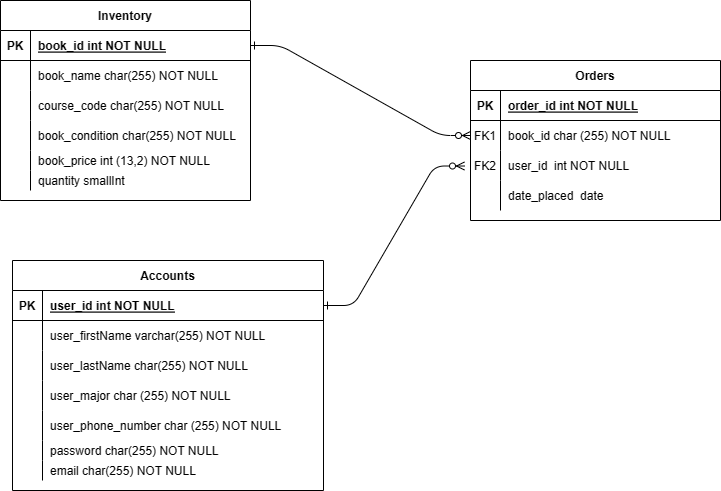

The diagram above was exported from draw.io. Its source (the exported page's mxGraphModel, read from the mxfile embedded in the PNG):
<mxGraphModel dx="1724" dy="630" grid="1" gridSize="10" guides="1" tooltips="1" connect="1" arrows="1" fold="1" page="1" pageScale="1" pageWidth="850" pageHeight="1100" background="#ffffff" math="0" shadow="0" extFonts="Permanent Marker^https://fonts.googleapis.com/css?family=Permanent+Marker">
  <root>
    <mxCell id="0" />
    <mxCell id="1" parent="0" />
    <mxCell id="C-vyLk0tnHw3VtMMgP7b-1" value="" style="edgeStyle=entityRelationEdgeStyle;endArrow=ERzeroToMany;startArrow=ERone;endFill=1;startFill=0;" parent="1" source="C-vyLk0tnHw3VtMMgP7b-24" target="C-vyLk0tnHw3VtMMgP7b-6" edge="1">
      <mxGeometry width="100" height="100" relative="1" as="geometry">
        <mxPoint x="340" y="720" as="sourcePoint" />
        <mxPoint x="440" y="620" as="targetPoint" />
      </mxGeometry>
    </mxCell>
    <mxCell id="C-vyLk0tnHw3VtMMgP7b-2" value="Orders" style="shape=table;startSize=30;container=1;collapsible=1;childLayout=tableLayout;fixedRows=1;rowLines=0;fontStyle=1;align=center;resizeLast=1;" parent="1" vertex="1">
      <mxGeometry x="450" y="120" width="250" height="160" as="geometry" />
    </mxCell>
    <mxCell id="C-vyLk0tnHw3VtMMgP7b-3" value="" style="shape=partialRectangle;collapsible=0;dropTarget=0;pointerEvents=0;fillColor=none;points=[[0,0.5],[1,0.5]];portConstraint=eastwest;top=0;left=0;right=0;bottom=1;" parent="C-vyLk0tnHw3VtMMgP7b-2" vertex="1">
      <mxGeometry y="30" width="250" height="30" as="geometry" />
    </mxCell>
    <mxCell id="C-vyLk0tnHw3VtMMgP7b-4" value="PK" style="shape=partialRectangle;overflow=hidden;connectable=0;fillColor=none;top=0;left=0;bottom=0;right=0;fontStyle=1;" parent="C-vyLk0tnHw3VtMMgP7b-3" vertex="1">
      <mxGeometry width="30" height="30" as="geometry">
        <mxRectangle width="30" height="30" as="alternateBounds" />
      </mxGeometry>
    </mxCell>
    <mxCell id="C-vyLk0tnHw3VtMMgP7b-5" value="order_id int NOT NULL " style="shape=partialRectangle;overflow=hidden;connectable=0;fillColor=none;top=0;left=0;bottom=0;right=0;align=left;spacingLeft=6;fontStyle=5;" parent="C-vyLk0tnHw3VtMMgP7b-3" vertex="1">
      <mxGeometry x="30" width="220" height="30" as="geometry">
        <mxRectangle width="220" height="30" as="alternateBounds" />
      </mxGeometry>
    </mxCell>
    <mxCell id="C-vyLk0tnHw3VtMMgP7b-6" value="" style="shape=partialRectangle;collapsible=0;dropTarget=0;pointerEvents=0;fillColor=none;points=[[0,0.5],[1,0.5]];portConstraint=eastwest;top=0;left=0;right=0;bottom=0;" parent="C-vyLk0tnHw3VtMMgP7b-2" vertex="1">
      <mxGeometry y="60" width="250" height="30" as="geometry" />
    </mxCell>
    <mxCell id="C-vyLk0tnHw3VtMMgP7b-7" value="FK1" style="shape=partialRectangle;overflow=hidden;connectable=0;fillColor=none;top=0;left=0;bottom=0;right=0;" parent="C-vyLk0tnHw3VtMMgP7b-6" vertex="1">
      <mxGeometry width="30" height="30" as="geometry">
        <mxRectangle width="30" height="30" as="alternateBounds" />
      </mxGeometry>
    </mxCell>
    <mxCell id="C-vyLk0tnHw3VtMMgP7b-8" value="book_id char (255) NOT NULL" style="shape=partialRectangle;overflow=hidden;connectable=0;fillColor=none;top=0;left=0;bottom=0;right=0;align=left;spacingLeft=6;" parent="C-vyLk0tnHw3VtMMgP7b-6" vertex="1">
      <mxGeometry x="30" width="220" height="30" as="geometry">
        <mxRectangle width="220" height="30" as="alternateBounds" />
      </mxGeometry>
    </mxCell>
    <mxCell id="C-vyLk0tnHw3VtMMgP7b-9" value="" style="shape=partialRectangle;collapsible=0;dropTarget=0;pointerEvents=0;fillColor=none;points=[[0,0.5],[1,0.5]];portConstraint=eastwest;top=0;left=0;right=0;bottom=0;" parent="C-vyLk0tnHw3VtMMgP7b-2" vertex="1">
      <mxGeometry y="90" width="250" height="30" as="geometry" />
    </mxCell>
    <mxCell id="C-vyLk0tnHw3VtMMgP7b-10" value="FK2" style="shape=partialRectangle;overflow=hidden;connectable=0;fillColor=none;top=0;left=0;bottom=0;right=0;" parent="C-vyLk0tnHw3VtMMgP7b-9" vertex="1">
      <mxGeometry width="30" height="30" as="geometry">
        <mxRectangle width="30" height="30" as="alternateBounds" />
      </mxGeometry>
    </mxCell>
    <mxCell id="C-vyLk0tnHw3VtMMgP7b-11" value="user_id  int NOT NULL" style="shape=partialRectangle;overflow=hidden;connectable=0;fillColor=none;top=0;left=0;bottom=0;right=0;align=left;spacingLeft=6;" parent="C-vyLk0tnHw3VtMMgP7b-9" vertex="1">
      <mxGeometry x="30" width="220" height="30" as="geometry">
        <mxRectangle width="220" height="30" as="alternateBounds" />
      </mxGeometry>
    </mxCell>
    <mxCell id="Ua8n5-0nWSIMUBlU2SKj-40" value="" style="shape=partialRectangle;collapsible=0;dropTarget=0;pointerEvents=0;fillColor=none;points=[[0,0.5],[1,0.5]];portConstraint=eastwest;top=0;left=0;right=0;bottom=0;" parent="C-vyLk0tnHw3VtMMgP7b-2" vertex="1">
      <mxGeometry y="120" width="250" height="30" as="geometry" />
    </mxCell>
    <mxCell id="Ua8n5-0nWSIMUBlU2SKj-41" value="" style="shape=partialRectangle;overflow=hidden;connectable=0;fillColor=none;top=0;left=0;bottom=0;right=0;" parent="Ua8n5-0nWSIMUBlU2SKj-40" vertex="1">
      <mxGeometry width="30" height="30" as="geometry">
        <mxRectangle width="30" height="30" as="alternateBounds" />
      </mxGeometry>
    </mxCell>
    <mxCell id="Ua8n5-0nWSIMUBlU2SKj-42" value="date_placed  date " style="shape=partialRectangle;overflow=hidden;connectable=0;fillColor=none;top=0;left=0;bottom=0;right=0;align=left;spacingLeft=6;" parent="Ua8n5-0nWSIMUBlU2SKj-40" vertex="1">
      <mxGeometry x="30" width="220" height="30" as="geometry">
        <mxRectangle width="220" height="30" as="alternateBounds" />
      </mxGeometry>
    </mxCell>
    <mxCell id="C-vyLk0tnHw3VtMMgP7b-13" value="Accounts" style="shape=table;startSize=30;container=1;collapsible=1;childLayout=tableLayout;fixedRows=1;rowLines=0;fontStyle=1;align=center;resizeLast=1;" parent="1" vertex="1">
      <mxGeometry x="-8" y="320" width="311" height="230" as="geometry" />
    </mxCell>
    <mxCell id="C-vyLk0tnHw3VtMMgP7b-14" value="" style="shape=partialRectangle;collapsible=0;dropTarget=0;pointerEvents=0;fillColor=none;points=[[0,0.5],[1,0.5]];portConstraint=eastwest;top=0;left=0;right=0;bottom=1;" parent="C-vyLk0tnHw3VtMMgP7b-13" vertex="1">
      <mxGeometry y="30" width="311" height="30" as="geometry" />
    </mxCell>
    <mxCell id="C-vyLk0tnHw3VtMMgP7b-15" value="PK" style="shape=partialRectangle;overflow=hidden;connectable=0;fillColor=none;top=0;left=0;bottom=0;right=0;fontStyle=1;" parent="C-vyLk0tnHw3VtMMgP7b-14" vertex="1">
      <mxGeometry width="30" height="30" as="geometry">
        <mxRectangle width="30" height="30" as="alternateBounds" />
      </mxGeometry>
    </mxCell>
    <mxCell id="C-vyLk0tnHw3VtMMgP7b-16" value="user_id int NOT NULL" style="shape=partialRectangle;overflow=hidden;connectable=0;fillColor=none;top=0;left=0;bottom=0;right=0;align=left;spacingLeft=6;fontStyle=5;" parent="C-vyLk0tnHw3VtMMgP7b-14" vertex="1">
      <mxGeometry x="30" width="281" height="30" as="geometry">
        <mxRectangle width="281" height="30" as="alternateBounds" />
      </mxGeometry>
    </mxCell>
    <mxCell id="C-vyLk0tnHw3VtMMgP7b-17" value="" style="shape=partialRectangle;collapsible=0;dropTarget=0;pointerEvents=0;fillColor=none;points=[[0,0.5],[1,0.5]];portConstraint=eastwest;top=0;left=0;right=0;bottom=0;" parent="C-vyLk0tnHw3VtMMgP7b-13" vertex="1">
      <mxGeometry y="60" width="311" height="30" as="geometry" />
    </mxCell>
    <mxCell id="C-vyLk0tnHw3VtMMgP7b-18" value="" style="shape=partialRectangle;overflow=hidden;connectable=0;fillColor=none;top=0;left=0;bottom=0;right=0;" parent="C-vyLk0tnHw3VtMMgP7b-17" vertex="1">
      <mxGeometry width="30" height="30" as="geometry">
        <mxRectangle width="30" height="30" as="alternateBounds" />
      </mxGeometry>
    </mxCell>
    <mxCell id="C-vyLk0tnHw3VtMMgP7b-19" value="user_firstName varchar(255) NOT NULL" style="shape=partialRectangle;overflow=hidden;connectable=0;fillColor=none;top=0;left=0;bottom=0;right=0;align=left;spacingLeft=6;" parent="C-vyLk0tnHw3VtMMgP7b-17" vertex="1">
      <mxGeometry x="30" width="281" height="30" as="geometry">
        <mxRectangle width="281" height="30" as="alternateBounds" />
      </mxGeometry>
    </mxCell>
    <mxCell id="Ua8n5-0nWSIMUBlU2SKj-31" value="" style="shape=partialRectangle;collapsible=0;dropTarget=0;pointerEvents=0;fillColor=none;points=[[0,0.5],[1,0.5]];portConstraint=eastwest;top=0;left=0;right=0;bottom=0;" parent="C-vyLk0tnHw3VtMMgP7b-13" vertex="1">
      <mxGeometry y="90" width="311" height="30" as="geometry" />
    </mxCell>
    <mxCell id="Ua8n5-0nWSIMUBlU2SKj-32" value="" style="shape=partialRectangle;overflow=hidden;connectable=0;fillColor=none;top=0;left=0;bottom=0;right=0;" parent="Ua8n5-0nWSIMUBlU2SKj-31" vertex="1">
      <mxGeometry width="30" height="30" as="geometry">
        <mxRectangle width="30" height="30" as="alternateBounds" />
      </mxGeometry>
    </mxCell>
    <mxCell id="Ua8n5-0nWSIMUBlU2SKj-33" value="user_lastName char(255) NOT NULL" style="shape=partialRectangle;overflow=hidden;connectable=0;fillColor=none;top=0;left=0;bottom=0;right=0;align=left;spacingLeft=6;" parent="Ua8n5-0nWSIMUBlU2SKj-31" vertex="1">
      <mxGeometry x="30" width="281" height="30" as="geometry">
        <mxRectangle width="281" height="30" as="alternateBounds" />
      </mxGeometry>
    </mxCell>
    <mxCell id="C-vyLk0tnHw3VtMMgP7b-20" value="" style="shape=partialRectangle;collapsible=0;dropTarget=0;pointerEvents=0;fillColor=none;points=[[0,0.5],[1,0.5]];portConstraint=eastwest;top=0;left=0;right=0;bottom=0;" parent="C-vyLk0tnHw3VtMMgP7b-13" vertex="1">
      <mxGeometry y="120" width="311" height="30" as="geometry" />
    </mxCell>
    <mxCell id="C-vyLk0tnHw3VtMMgP7b-21" value="" style="shape=partialRectangle;overflow=hidden;connectable=0;fillColor=none;top=0;left=0;bottom=0;right=0;" parent="C-vyLk0tnHw3VtMMgP7b-20" vertex="1">
      <mxGeometry width="30" height="30" as="geometry">
        <mxRectangle width="30" height="30" as="alternateBounds" />
      </mxGeometry>
    </mxCell>
    <mxCell id="C-vyLk0tnHw3VtMMgP7b-22" value="user_major char (255) NOT NULL" style="shape=partialRectangle;overflow=hidden;connectable=0;fillColor=none;top=0;left=0;bottom=0;right=0;align=left;spacingLeft=6;" parent="C-vyLk0tnHw3VtMMgP7b-20" vertex="1">
      <mxGeometry x="30" width="281" height="30" as="geometry">
        <mxRectangle width="281" height="30" as="alternateBounds" />
      </mxGeometry>
    </mxCell>
    <mxCell id="Ua8n5-0nWSIMUBlU2SKj-34" value="" style="shape=partialRectangle;collapsible=0;dropTarget=0;pointerEvents=0;fillColor=none;points=[[0,0.5],[1,0.5]];portConstraint=eastwest;top=0;left=0;right=0;bottom=0;" parent="C-vyLk0tnHw3VtMMgP7b-13" vertex="1">
      <mxGeometry y="150" width="311" height="30" as="geometry" />
    </mxCell>
    <mxCell id="Ua8n5-0nWSIMUBlU2SKj-35" value="" style="shape=partialRectangle;overflow=hidden;connectable=0;fillColor=none;top=0;left=0;bottom=0;right=0;" parent="Ua8n5-0nWSIMUBlU2SKj-34" vertex="1">
      <mxGeometry width="30" height="30" as="geometry">
        <mxRectangle width="30" height="30" as="alternateBounds" />
      </mxGeometry>
    </mxCell>
    <mxCell id="Ua8n5-0nWSIMUBlU2SKj-36" value="user_phone_number char (255) NOT NULL" style="shape=partialRectangle;overflow=hidden;connectable=0;fillColor=none;top=0;left=0;bottom=0;right=0;align=left;spacingLeft=6;" parent="Ua8n5-0nWSIMUBlU2SKj-34" vertex="1">
      <mxGeometry x="30" width="281" height="30" as="geometry">
        <mxRectangle width="281" height="30" as="alternateBounds" />
      </mxGeometry>
    </mxCell>
    <mxCell id="SIXjg5jARcrr55AvCjj9-1" value="" style="shape=partialRectangle;collapsible=0;dropTarget=0;pointerEvents=0;fillColor=none;points=[[0,0.5],[1,0.5]];portConstraint=eastwest;top=0;left=0;right=0;bottom=0;" vertex="1" parent="C-vyLk0tnHw3VtMMgP7b-13">
      <mxGeometry y="180" width="311" height="20" as="geometry" />
    </mxCell>
    <mxCell id="SIXjg5jARcrr55AvCjj9-2" value="" style="shape=partialRectangle;overflow=hidden;connectable=0;fillColor=none;top=0;left=0;bottom=0;right=0;" vertex="1" parent="SIXjg5jARcrr55AvCjj9-1">
      <mxGeometry width="30" height="20" as="geometry">
        <mxRectangle width="30" height="20" as="alternateBounds" />
      </mxGeometry>
    </mxCell>
    <mxCell id="SIXjg5jARcrr55AvCjj9-3" value="password char(255) NOT NULL" style="shape=partialRectangle;overflow=hidden;connectable=0;fillColor=none;top=0;left=0;bottom=0;right=0;align=left;spacingLeft=6;" vertex="1" parent="SIXjg5jARcrr55AvCjj9-1">
      <mxGeometry x="30" width="281" height="20" as="geometry">
        <mxRectangle width="281" height="20" as="alternateBounds" />
      </mxGeometry>
    </mxCell>
    <mxCell id="SIXjg5jARcrr55AvCjj9-4" value="" style="shape=partialRectangle;collapsible=0;dropTarget=0;pointerEvents=0;fillColor=none;points=[[0,0.5],[1,0.5]];portConstraint=eastwest;top=0;left=0;right=0;bottom=0;" vertex="1" parent="C-vyLk0tnHw3VtMMgP7b-13">
      <mxGeometry y="200" width="311" height="20" as="geometry" />
    </mxCell>
    <mxCell id="SIXjg5jARcrr55AvCjj9-5" value="" style="shape=partialRectangle;overflow=hidden;connectable=0;fillColor=none;top=0;left=0;bottom=0;right=0;" vertex="1" parent="SIXjg5jARcrr55AvCjj9-4">
      <mxGeometry width="30" height="20" as="geometry">
        <mxRectangle width="30" height="20" as="alternateBounds" />
      </mxGeometry>
    </mxCell>
    <mxCell id="SIXjg5jARcrr55AvCjj9-6" value="email char(255) NOT NULL" style="shape=partialRectangle;overflow=hidden;connectable=0;fillColor=none;top=0;left=0;bottom=0;right=0;align=left;spacingLeft=6;" vertex="1" parent="SIXjg5jARcrr55AvCjj9-4">
      <mxGeometry x="30" width="281" height="20" as="geometry">
        <mxRectangle width="281" height="20" as="alternateBounds" />
      </mxGeometry>
    </mxCell>
    <mxCell id="C-vyLk0tnHw3VtMMgP7b-23" value="Inventory" style="shape=table;startSize=30;container=1;collapsible=1;childLayout=tableLayout;fixedRows=1;rowLines=0;fontStyle=1;align=center;resizeLast=1;" parent="1" vertex="1">
      <mxGeometry x="-20" y="60" width="250" height="200" as="geometry" />
    </mxCell>
    <mxCell id="C-vyLk0tnHw3VtMMgP7b-24" value="" style="shape=partialRectangle;collapsible=0;dropTarget=0;pointerEvents=0;fillColor=none;points=[[0,0.5],[1,0.5]];portConstraint=eastwest;top=0;left=0;right=0;bottom=1;" parent="C-vyLk0tnHw3VtMMgP7b-23" vertex="1">
      <mxGeometry y="30" width="250" height="30" as="geometry" />
    </mxCell>
    <mxCell id="C-vyLk0tnHw3VtMMgP7b-25" value="PK" style="shape=partialRectangle;overflow=hidden;connectable=0;fillColor=none;top=0;left=0;bottom=0;right=0;fontStyle=1;" parent="C-vyLk0tnHw3VtMMgP7b-24" vertex="1">
      <mxGeometry width="30" height="30" as="geometry">
        <mxRectangle width="30" height="30" as="alternateBounds" />
      </mxGeometry>
    </mxCell>
    <mxCell id="C-vyLk0tnHw3VtMMgP7b-26" value="book_id int NOT NULL " style="shape=partialRectangle;overflow=hidden;connectable=0;fillColor=none;top=0;left=0;bottom=0;right=0;align=left;spacingLeft=6;fontStyle=5;" parent="C-vyLk0tnHw3VtMMgP7b-24" vertex="1">
      <mxGeometry x="30" width="220" height="30" as="geometry">
        <mxRectangle width="220" height="30" as="alternateBounds" />
      </mxGeometry>
    </mxCell>
    <mxCell id="C-vyLk0tnHw3VtMMgP7b-27" value="" style="shape=partialRectangle;collapsible=0;dropTarget=0;pointerEvents=0;fillColor=none;points=[[0,0.5],[1,0.5]];portConstraint=eastwest;top=0;left=0;right=0;bottom=0;" parent="C-vyLk0tnHw3VtMMgP7b-23" vertex="1">
      <mxGeometry y="60" width="250" height="30" as="geometry" />
    </mxCell>
    <mxCell id="C-vyLk0tnHw3VtMMgP7b-28" value="" style="shape=partialRectangle;overflow=hidden;connectable=0;fillColor=none;top=0;left=0;bottom=0;right=0;" parent="C-vyLk0tnHw3VtMMgP7b-27" vertex="1">
      <mxGeometry width="30" height="30" as="geometry">
        <mxRectangle width="30" height="30" as="alternateBounds" />
      </mxGeometry>
    </mxCell>
    <mxCell id="C-vyLk0tnHw3VtMMgP7b-29" value="book_name char(255) NOT NULL" style="shape=partialRectangle;overflow=hidden;connectable=0;fillColor=none;top=0;left=0;bottom=0;right=0;align=left;spacingLeft=6;" parent="C-vyLk0tnHw3VtMMgP7b-27" vertex="1">
      <mxGeometry x="30" width="220" height="30" as="geometry">
        <mxRectangle width="220" height="30" as="alternateBounds" />
      </mxGeometry>
    </mxCell>
    <mxCell id="Ua8n5-0nWSIMUBlU2SKj-22" value="" style="shape=partialRectangle;collapsible=0;dropTarget=0;pointerEvents=0;fillColor=none;points=[[0,0.5],[1,0.5]];portConstraint=eastwest;top=0;left=0;right=0;bottom=0;" parent="C-vyLk0tnHw3VtMMgP7b-23" vertex="1">
      <mxGeometry y="90" width="250" height="30" as="geometry" />
    </mxCell>
    <mxCell id="Ua8n5-0nWSIMUBlU2SKj-23" value="" style="shape=partialRectangle;overflow=hidden;connectable=0;fillColor=none;top=0;left=0;bottom=0;right=0;" parent="Ua8n5-0nWSIMUBlU2SKj-22" vertex="1">
      <mxGeometry width="30" height="30" as="geometry">
        <mxRectangle width="30" height="30" as="alternateBounds" />
      </mxGeometry>
    </mxCell>
    <mxCell id="Ua8n5-0nWSIMUBlU2SKj-24" value="course_code char(255) NOT NULL" style="shape=partialRectangle;overflow=hidden;connectable=0;fillColor=none;top=0;left=0;bottom=0;right=0;align=left;spacingLeft=6;" parent="Ua8n5-0nWSIMUBlU2SKj-22" vertex="1">
      <mxGeometry x="30" width="220" height="30" as="geometry">
        <mxRectangle width="220" height="30" as="alternateBounds" />
      </mxGeometry>
    </mxCell>
    <mxCell id="Ua8n5-0nWSIMUBlU2SKj-25" value="" style="shape=partialRectangle;collapsible=0;dropTarget=0;pointerEvents=0;fillColor=none;points=[[0,0.5],[1,0.5]];portConstraint=eastwest;top=0;left=0;right=0;bottom=0;" parent="C-vyLk0tnHw3VtMMgP7b-23" vertex="1">
      <mxGeometry y="120" width="250" height="30" as="geometry" />
    </mxCell>
    <mxCell id="Ua8n5-0nWSIMUBlU2SKj-26" value="" style="shape=partialRectangle;overflow=hidden;connectable=0;fillColor=none;top=0;left=0;bottom=0;right=0;" parent="Ua8n5-0nWSIMUBlU2SKj-25" vertex="1">
      <mxGeometry width="30" height="30" as="geometry">
        <mxRectangle width="30" height="30" as="alternateBounds" />
      </mxGeometry>
    </mxCell>
    <mxCell id="Ua8n5-0nWSIMUBlU2SKj-27" value="book_condition char(255) NOT NULL" style="shape=partialRectangle;overflow=hidden;connectable=0;fillColor=none;top=0;left=0;bottom=0;right=0;align=left;spacingLeft=6;" parent="Ua8n5-0nWSIMUBlU2SKj-25" vertex="1">
      <mxGeometry x="30" width="220" height="30" as="geometry">
        <mxRectangle width="220" height="30" as="alternateBounds" />
      </mxGeometry>
    </mxCell>
    <mxCell id="Ua8n5-0nWSIMUBlU2SKj-28" value="" style="shape=partialRectangle;collapsible=0;dropTarget=0;pointerEvents=0;fillColor=none;points=[[0,0.5],[1,0.5]];portConstraint=eastwest;top=0;left=0;right=0;bottom=0;" parent="C-vyLk0tnHw3VtMMgP7b-23" vertex="1">
      <mxGeometry y="150" width="250" height="20" as="geometry" />
    </mxCell>
    <mxCell id="Ua8n5-0nWSIMUBlU2SKj-29" value="" style="shape=partialRectangle;overflow=hidden;connectable=0;fillColor=none;top=0;left=0;bottom=0;right=0;" parent="Ua8n5-0nWSIMUBlU2SKj-28" vertex="1">
      <mxGeometry width="30" height="20" as="geometry">
        <mxRectangle width="30" height="20" as="alternateBounds" />
      </mxGeometry>
    </mxCell>
    <mxCell id="Ua8n5-0nWSIMUBlU2SKj-30" value="book_price int (13,2) NOT NULL" style="shape=partialRectangle;overflow=hidden;connectable=0;fillColor=none;top=0;left=0;bottom=0;right=0;align=left;spacingLeft=6;" parent="Ua8n5-0nWSIMUBlU2SKj-28" vertex="1">
      <mxGeometry x="30" width="220" height="20" as="geometry">
        <mxRectangle width="220" height="20" as="alternateBounds" />
      </mxGeometry>
    </mxCell>
    <mxCell id="Ua8n5-0nWSIMUBlU2SKj-37" value="" style="shape=partialRectangle;collapsible=0;dropTarget=0;pointerEvents=0;fillColor=none;points=[[0,0.5],[1,0.5]];portConstraint=eastwest;top=0;left=0;right=0;bottom=0;" parent="C-vyLk0tnHw3VtMMgP7b-23" vertex="1">
      <mxGeometry y="170" width="250" height="20" as="geometry" />
    </mxCell>
    <mxCell id="Ua8n5-0nWSIMUBlU2SKj-38" value="" style="shape=partialRectangle;overflow=hidden;connectable=0;fillColor=none;top=0;left=0;bottom=0;right=0;" parent="Ua8n5-0nWSIMUBlU2SKj-37" vertex="1">
      <mxGeometry width="30" height="20" as="geometry">
        <mxRectangle width="30" height="20" as="alternateBounds" />
      </mxGeometry>
    </mxCell>
    <mxCell id="Ua8n5-0nWSIMUBlU2SKj-39" value="quantity smallInt" style="shape=partialRectangle;overflow=hidden;connectable=0;fillColor=none;top=0;left=0;bottom=0;right=0;align=left;spacingLeft=6;" parent="Ua8n5-0nWSIMUBlU2SKj-37" vertex="1">
      <mxGeometry x="30" width="220" height="20" as="geometry">
        <mxRectangle width="220" height="20" as="alternateBounds" />
      </mxGeometry>
    </mxCell>
    <mxCell id="Ua8n5-0nWSIMUBlU2SKj-43" value="" style="edgeStyle=entityRelationEdgeStyle;endArrow=ERzeroToMany;startArrow=ERone;endFill=1;startFill=0;exitX=1;exitY=0.5;exitDx=0;exitDy=0;entryX=-0.024;entryY=0.517;entryDx=0;entryDy=0;entryPerimeter=0;" parent="1" source="C-vyLk0tnHw3VtMMgP7b-14" target="C-vyLk0tnHw3VtMMgP7b-9" edge="1">
      <mxGeometry width="100" height="100" relative="1" as="geometry">
        <mxPoint x="311" y="145" as="sourcePoint" />
        <mxPoint x="460" y="205" as="targetPoint" />
        <Array as="points">
          <mxPoint x="380" y="250" />
        </Array>
      </mxGeometry>
    </mxCell>
  </root>
</mxGraphModel>